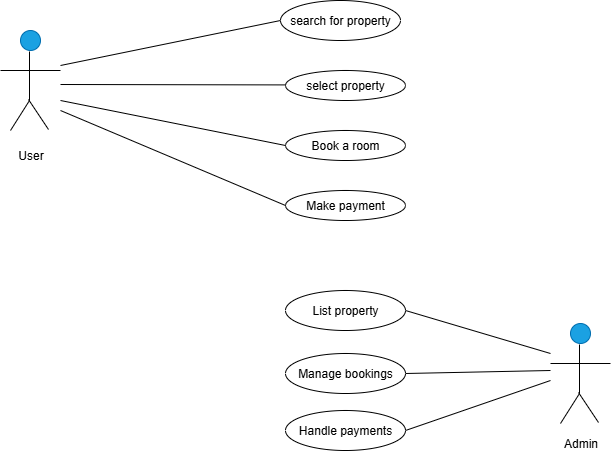

The diagram above was exported from draw.io. Its source (the exported page's mxGraphModel, read from the mxfile embedded in the PNG):
<mxGraphModel dx="973" dy="575" grid="1" gridSize="10" guides="1" tooltips="1" connect="1" arrows="1" fold="1" page="1" pageScale="1" pageWidth="850" pageHeight="1100" math="0" shadow="0">
  <root>
    <mxCell id="0" />
    <mxCell id="1" parent="0" />
    <mxCell id="fn0_YPiYCUj1ig4yDbqv-38" value="" style="group" vertex="1" connectable="0" parent="1">
      <mxGeometry x="365" y="440" width="325" height="168" as="geometry" />
    </mxCell>
    <mxCell id="fn0_YPiYCUj1ig4yDbqv-22" value="List property" style="ellipse;whiteSpace=wrap;html=1;" vertex="1" parent="fn0_YPiYCUj1ig4yDbqv-38">
      <mxGeometry width="120" height="40" as="geometry" />
    </mxCell>
    <mxCell id="fn0_YPiYCUj1ig4yDbqv-24" value="Manage bookings" style="ellipse;whiteSpace=wrap;html=1;" vertex="1" parent="fn0_YPiYCUj1ig4yDbqv-38">
      <mxGeometry y="63" width="120" height="40" as="geometry" />
    </mxCell>
    <mxCell id="fn0_YPiYCUj1ig4yDbqv-25" value="Handle payments" style="ellipse;whiteSpace=wrap;html=1;" vertex="1" parent="fn0_YPiYCUj1ig4yDbqv-38">
      <mxGeometry y="120" width="120" height="40" as="geometry" />
    </mxCell>
    <mxCell id="fn0_YPiYCUj1ig4yDbqv-33" value="" style="group" vertex="1" connectable="0" parent="fn0_YPiYCUj1ig4yDbqv-38">
      <mxGeometry x="265" y="33" width="60" height="100" as="geometry" />
    </mxCell>
    <mxCell id="fn0_YPiYCUj1ig4yDbqv-26" value="" style="ellipse;whiteSpace=wrap;html=1;aspect=fixed;fillColor=#1ba1e2;fontColor=#ffffff;strokeColor=#006EAF;" vertex="1" parent="fn0_YPiYCUj1ig4yDbqv-33">
      <mxGeometry x="20" width="20" height="20" as="geometry" />
    </mxCell>
    <mxCell id="fn0_YPiYCUj1ig4yDbqv-27" value="" style="endArrow=none;html=1;rounded=0;" edge="1" parent="fn0_YPiYCUj1ig4yDbqv-33">
      <mxGeometry width="50" height="50" relative="1" as="geometry">
        <mxPoint x="29" y="70" as="sourcePoint" />
        <mxPoint x="29" y="21" as="targetPoint" />
      </mxGeometry>
    </mxCell>
    <mxCell id="fn0_YPiYCUj1ig4yDbqv-28" value="" style="endArrow=none;html=1;rounded=0;" edge="1" parent="fn0_YPiYCUj1ig4yDbqv-33">
      <mxGeometry width="50" height="50" relative="1" as="geometry">
        <mxPoint x="10" y="100" as="sourcePoint" />
        <mxPoint x="29" y="70" as="targetPoint" />
      </mxGeometry>
    </mxCell>
    <mxCell id="fn0_YPiYCUj1ig4yDbqv-29" value="" style="endArrow=none;html=1;rounded=0;" edge="1" parent="fn0_YPiYCUj1ig4yDbqv-33">
      <mxGeometry width="50" height="50" relative="1" as="geometry">
        <mxPoint x="48" y="99" as="sourcePoint" />
        <mxPoint x="28" y="69" as="targetPoint" />
      </mxGeometry>
    </mxCell>
    <mxCell id="fn0_YPiYCUj1ig4yDbqv-30" value="" style="endArrow=none;html=1;rounded=0;" edge="1" parent="fn0_YPiYCUj1ig4yDbqv-33">
      <mxGeometry width="50" height="50" relative="1" as="geometry">
        <mxPoint y="40" as="sourcePoint" />
        <mxPoint x="60" y="40" as="targetPoint" />
      </mxGeometry>
    </mxCell>
    <mxCell id="fn0_YPiYCUj1ig4yDbqv-34" value="" style="endArrow=none;html=1;rounded=0;exitX=1;exitY=0.5;exitDx=0;exitDy=0;" edge="1" parent="fn0_YPiYCUj1ig4yDbqv-38" source="fn0_YPiYCUj1ig4yDbqv-22">
      <mxGeometry width="50" height="50" relative="1" as="geometry">
        <mxPoint x="145" y="63" as="sourcePoint" />
        <mxPoint x="265" y="63" as="targetPoint" />
      </mxGeometry>
    </mxCell>
    <mxCell id="fn0_YPiYCUj1ig4yDbqv-35" value="" style="endArrow=none;html=1;rounded=0;exitX=1;exitY=0.5;exitDx=0;exitDy=0;" edge="1" parent="fn0_YPiYCUj1ig4yDbqv-38" source="fn0_YPiYCUj1ig4yDbqv-25">
      <mxGeometry width="50" height="50" relative="1" as="geometry">
        <mxPoint x="145" y="120" as="sourcePoint" />
        <mxPoint x="265" y="90" as="targetPoint" />
      </mxGeometry>
    </mxCell>
    <mxCell id="fn0_YPiYCUj1ig4yDbqv-36" value="" style="endArrow=none;html=1;rounded=0;exitX=1;exitY=0.5;exitDx=0;exitDy=0;" edge="1" parent="fn0_YPiYCUj1ig4yDbqv-38" source="fn0_YPiYCUj1ig4yDbqv-24">
      <mxGeometry width="50" height="50" relative="1" as="geometry">
        <mxPoint x="125" y="80" as="sourcePoint" />
        <mxPoint x="265" y="80" as="targetPoint" />
      </mxGeometry>
    </mxCell>
    <mxCell id="fn0_YPiYCUj1ig4yDbqv-37" value="Admin" style="text;html=1;align=center;verticalAlign=middle;resizable=0;points=[];autosize=1;strokeColor=none;fillColor=none;" vertex="1" parent="fn0_YPiYCUj1ig4yDbqv-38">
      <mxGeometry x="265" y="138" width="60" height="30" as="geometry" />
    </mxCell>
    <mxCell id="fn0_YPiYCUj1ig4yDbqv-39" value="" style="group" vertex="1" connectable="0" parent="1">
      <mxGeometry x="80" y="150" width="405" height="220" as="geometry" />
    </mxCell>
    <mxCell id="fn0_YPiYCUj1ig4yDbqv-1" value="search for property" style="ellipse;whiteSpace=wrap;html=1;" vertex="1" parent="fn0_YPiYCUj1ig4yDbqv-39">
      <mxGeometry x="280" width="120" height="40" as="geometry" />
    </mxCell>
    <mxCell id="fn0_YPiYCUj1ig4yDbqv-2" value="select property" style="ellipse;whiteSpace=wrap;html=1;" vertex="1" parent="fn0_YPiYCUj1ig4yDbqv-39">
      <mxGeometry x="285" y="70" width="120" height="30" as="geometry" />
    </mxCell>
    <mxCell id="fn0_YPiYCUj1ig4yDbqv-3" value="Book a room" style="ellipse;whiteSpace=wrap;html=1;" vertex="1" parent="fn0_YPiYCUj1ig4yDbqv-39">
      <mxGeometry x="285" y="130" width="120" height="30" as="geometry" />
    </mxCell>
    <mxCell id="fn0_YPiYCUj1ig4yDbqv-4" value="Make payment" style="ellipse;whiteSpace=wrap;html=1;" vertex="1" parent="fn0_YPiYCUj1ig4yDbqv-39">
      <mxGeometry x="285" y="190" width="120" height="30" as="geometry" />
    </mxCell>
    <mxCell id="fn0_YPiYCUj1ig4yDbqv-8" value="" style="ellipse;whiteSpace=wrap;html=1;aspect=fixed;fillColor=#1ba1e2;fontColor=#ffffff;strokeColor=#006EAF;" vertex="1" parent="fn0_YPiYCUj1ig4yDbqv-39">
      <mxGeometry x="20" y="30" width="20" height="20" as="geometry" />
    </mxCell>
    <mxCell id="fn0_YPiYCUj1ig4yDbqv-10" value="" style="endArrow=none;html=1;rounded=0;" edge="1" parent="fn0_YPiYCUj1ig4yDbqv-39">
      <mxGeometry width="50" height="50" relative="1" as="geometry">
        <mxPoint x="29" y="100" as="sourcePoint" />
        <mxPoint x="29" y="51" as="targetPoint" />
      </mxGeometry>
    </mxCell>
    <mxCell id="fn0_YPiYCUj1ig4yDbqv-12" value="" style="endArrow=none;html=1;rounded=0;" edge="1" parent="fn0_YPiYCUj1ig4yDbqv-39">
      <mxGeometry width="50" height="50" relative="1" as="geometry">
        <mxPoint x="10" y="130" as="sourcePoint" />
        <mxPoint x="29" y="100" as="targetPoint" />
      </mxGeometry>
    </mxCell>
    <mxCell id="fn0_YPiYCUj1ig4yDbqv-13" value="" style="endArrow=none;html=1;rounded=0;" edge="1" parent="fn0_YPiYCUj1ig4yDbqv-39">
      <mxGeometry width="50" height="50" relative="1" as="geometry">
        <mxPoint x="48" y="129" as="sourcePoint" />
        <mxPoint x="28" y="99" as="targetPoint" />
      </mxGeometry>
    </mxCell>
    <mxCell id="fn0_YPiYCUj1ig4yDbqv-14" value="" style="endArrow=none;html=1;rounded=0;" edge="1" parent="fn0_YPiYCUj1ig4yDbqv-39">
      <mxGeometry width="50" height="50" relative="1" as="geometry">
        <mxPoint y="70" as="sourcePoint" />
        <mxPoint x="60" y="70" as="targetPoint" />
      </mxGeometry>
    </mxCell>
    <mxCell id="fn0_YPiYCUj1ig4yDbqv-17" value="User" style="text;html=1;align=center;verticalAlign=middle;resizable=0;points=[];autosize=1;strokeColor=none;fillColor=none;" vertex="1" parent="fn0_YPiYCUj1ig4yDbqv-39">
      <mxGeometry x="5" y="140" width="50" height="30" as="geometry" />
    </mxCell>
    <mxCell id="fn0_YPiYCUj1ig4yDbqv-18" value="" style="endArrow=none;html=1;rounded=0;entryX=0;entryY=0.5;entryDx=0;entryDy=0;" edge="1" parent="fn0_YPiYCUj1ig4yDbqv-39" target="fn0_YPiYCUj1ig4yDbqv-1">
      <mxGeometry width="50" height="50" relative="1" as="geometry">
        <mxPoint x="60" y="65" as="sourcePoint" />
        <mxPoint x="110" y="15" as="targetPoint" />
      </mxGeometry>
    </mxCell>
    <mxCell id="fn0_YPiYCUj1ig4yDbqv-19" value="" style="endArrow=none;html=1;rounded=0;" edge="1" parent="fn0_YPiYCUj1ig4yDbqv-39">
      <mxGeometry width="50" height="50" relative="1" as="geometry">
        <mxPoint x="60" y="84" as="sourcePoint" />
        <mxPoint x="285" y="84.41" as="targetPoint" />
      </mxGeometry>
    </mxCell>
    <mxCell id="fn0_YPiYCUj1ig4yDbqv-20" value="" style="endArrow=none;html=1;rounded=0;exitX=0;exitY=0.5;exitDx=0;exitDy=0;" edge="1" parent="fn0_YPiYCUj1ig4yDbqv-39" source="fn0_YPiYCUj1ig4yDbqv-3">
      <mxGeometry width="50" height="50" relative="1" as="geometry">
        <mxPoint x="240" y="170" as="sourcePoint" />
        <mxPoint x="60" y="100" as="targetPoint" />
      </mxGeometry>
    </mxCell>
    <mxCell id="fn0_YPiYCUj1ig4yDbqv-21" value="" style="endArrow=none;html=1;rounded=0;entryX=0;entryY=0.5;entryDx=0;entryDy=0;" edge="1" parent="fn0_YPiYCUj1ig4yDbqv-39" target="fn0_YPiYCUj1ig4yDbqv-4">
      <mxGeometry width="50" height="50" relative="1" as="geometry">
        <mxPoint x="60" y="110" as="sourcePoint" />
        <mxPoint x="130" y="150" as="targetPoint" />
      </mxGeometry>
    </mxCell>
  </root>
</mxGraphModel>